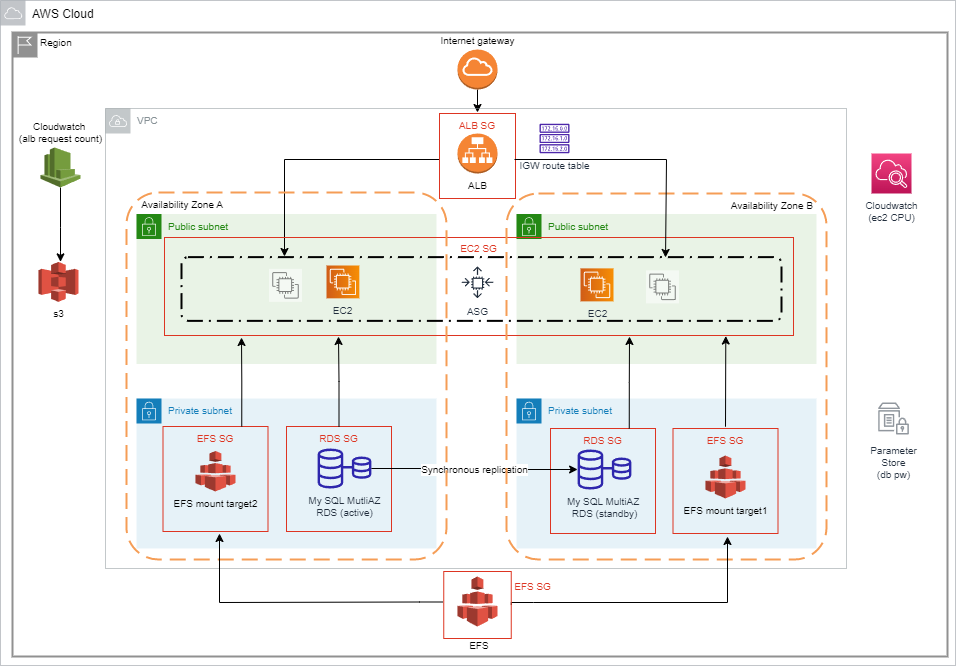

The diagram above was exported from draw.io. Its source (the exported page's mxGraphModel, read from the mxfile embedded in the PNG):
<mxGraphModel dx="1585" dy="635" grid="0" gridSize="10" guides="1" tooltips="1" connect="1" arrows="1" fold="1" page="0" pageScale="1" pageWidth="850" pageHeight="1100" background="#ffffff" math="0" shadow="0">
  <root>
    <mxCell id="0" />
    <mxCell id="1" parent="0" />
    <mxCell id="UJqL4misTLA6MCcpcjaF-16" value="ALB" style="outlineConnect=0;dashed=0;verticalLabelPosition=bottom;verticalAlign=top;align=center;html=1;shape=mxgraph.aws3.application_load_balancer;fillColor=#F58534;gradientColor=none;fontSize=10;" parent="1" vertex="1">
      <mxGeometry x="401" y="205" width="40" height="40" as="geometry" />
    </mxCell>
    <mxCell id="qeLjKSfhj6K_IPL9pVhX-14" value="Private subnet&amp;nbsp;" style="points=[[0,0],[0.25,0],[0.5,0],[0.75,0],[1,0],[1,0.25],[1,0.5],[1,0.75],[1,1],[0.75,1],[0.5,1],[0.25,1],[0,1],[0,0.75],[0,0.5],[0,0.25]];outlineConnect=0;gradientColor=none;html=1;whiteSpace=wrap;fontSize=10;fontStyle=0;container=1;pointerEvents=0;collapsible=0;recursiveResize=0;shape=mxgraph.aws4.group;grIcon=mxgraph.aws4.group_security_group;grStroke=0;strokeColor=#147EBA;fillColor=#E6F2F8;verticalAlign=top;align=left;spacingLeft=30;fontColor=#147EBA;dashed=0;" parent="1" vertex="1">
      <mxGeometry x="80" y="470" width="300" height="150" as="geometry" />
    </mxCell>
    <mxCell id="UJqL4misTLA6MCcpcjaF-26" value="My SQL MutliAZ&lt;br style=&quot;font-size: 10px;&quot;&gt;RDS (active)" style="sketch=0;outlineConnect=0;fontColor=#232F3E;gradientColor=none;fillColor=#2E27AD;strokeColor=none;dashed=0;verticalLabelPosition=bottom;verticalAlign=top;align=center;html=1;fontSize=10;fontStyle=0;aspect=fixed;pointerEvents=1;shape=mxgraph.aws4.rds_multi_az;" parent="qeLjKSfhj6K_IPL9pVhX-14" vertex="1">
      <mxGeometry x="181.1" y="50" width="53.79" height="40" as="geometry" />
    </mxCell>
    <mxCell id="2rBMx8NJpElV8pyC6ny5-1" value="EFS mount target2" style="outlineConnect=0;dashed=0;verticalLabelPosition=bottom;verticalAlign=top;align=center;html=1;shape=mxgraph.aws3.efs;fillColor=#E05243;gradientColor=none;fontSize=10;" parent="qeLjKSfhj6K_IPL9pVhX-14" vertex="1">
      <mxGeometry x="59" y="52.5" width="40" height="40.5" as="geometry" />
    </mxCell>
    <mxCell id="2rBMx8NJpElV8pyC6ny5-12" value="RDS SG" style="fillColor=none;strokeColor=#DD3522;verticalAlign=top;fontStyle=0;fontColor=#DD3522;fontSize=10;" parent="qeLjKSfhj6K_IPL9pVhX-14" vertex="1">
      <mxGeometry x="150" y="28" width="105" height="105" as="geometry" />
    </mxCell>
    <mxCell id="2rBMx8NJpElV8pyC6ny5-16" value="EFS SG" style="fillColor=none;strokeColor=#DD3522;verticalAlign=top;fontStyle=0;fontColor=#DD3522;fontSize=10;" parent="qeLjKSfhj6K_IPL9pVhX-14" vertex="1">
      <mxGeometry x="26.5" y="28" width="105" height="105" as="geometry" />
    </mxCell>
    <mxCell id="qeLjKSfhj6K_IPL9pVhX-15" value="Public subnet" style="points=[[0,0],[0.25,0],[0.5,0],[0.75,0],[1,0],[1,0.25],[1,0.5],[1,0.75],[1,1],[0.75,1],[0.5,1],[0.25,1],[0,1],[0,0.75],[0,0.5],[0,0.25]];outlineConnect=0;gradientColor=none;html=1;whiteSpace=wrap;fontSize=10;fontStyle=0;container=1;pointerEvents=0;collapsible=0;recursiveResize=0;shape=mxgraph.aws4.group;grIcon=mxgraph.aws4.group_security_group;grStroke=0;strokeColor=#248814;fillColor=#E9F3E6;verticalAlign=top;align=left;spacingLeft=30;fontColor=#248814;dashed=0;" parent="1" vertex="1">
      <mxGeometry x="80" y="285.5" width="300" height="150" as="geometry" />
    </mxCell>
    <mxCell id="qeLjKSfhj6K_IPL9pVhX-26" value="Public subnet" style="points=[[0,0],[0.25,0],[0.5,0],[0.75,0],[1,0],[1,0.25],[1,0.5],[1,0.75],[1,1],[0.75,1],[0.5,1],[0.25,1],[0,1],[0,0.75],[0,0.5],[0,0.25]];outlineConnect=0;gradientColor=none;html=1;whiteSpace=wrap;fontSize=10;fontStyle=0;container=1;pointerEvents=0;collapsible=0;recursiveResize=0;shape=mxgraph.aws4.group;grIcon=mxgraph.aws4.group_security_group;grStroke=0;strokeColor=#248814;fillColor=#E9F3E6;verticalAlign=top;align=left;spacingLeft=30;fontColor=#248814;dashed=0;" parent="1" vertex="1">
      <mxGeometry x="460" y="285.5" width="300" height="150" as="geometry" />
    </mxCell>
    <mxCell id="qeLjKSfhj6K_IPL9pVhX-29" value="Private subnet" style="points=[[0,0],[0.25,0],[0.5,0],[0.75,0],[1,0],[1,0.25],[1,0.5],[1,0.75],[1,1],[0.75,1],[0.5,1],[0.25,1],[0,1],[0,0.75],[0,0.5],[0,0.25]];outlineConnect=0;gradientColor=none;html=1;whiteSpace=wrap;fontSize=10;fontStyle=0;container=1;pointerEvents=0;collapsible=0;recursiveResize=0;shape=mxgraph.aws4.group;grIcon=mxgraph.aws4.group_security_group;grStroke=0;strokeColor=#147EBA;fillColor=#E6F2F8;verticalAlign=top;align=left;spacingLeft=30;fontColor=#147EBA;dashed=0;" parent="1" vertex="1">
      <mxGeometry x="460" y="470" width="300" height="150" as="geometry" />
    </mxCell>
    <mxCell id="qeLjKSfhj6K_IPL9pVhX-30" value="My SQL MultiAZ&amp;nbsp;&lt;br style=&quot;font-size: 10px;&quot;&gt;RDS (standby)" style="sketch=0;outlineConnect=0;fontColor=#232F3E;gradientColor=none;fillColor=#2E27AD;strokeColor=none;dashed=0;verticalLabelPosition=bottom;verticalAlign=top;align=center;html=1;fontSize=10;fontStyle=0;aspect=fixed;pointerEvents=1;shape=mxgraph.aws4.rds_multi_az;" parent="qeLjKSfhj6K_IPL9pVhX-29" vertex="1">
      <mxGeometry x="61.099999999999994" y="51" width="53.79" height="40" as="geometry" />
    </mxCell>
    <mxCell id="2rBMx8NJpElV8pyC6ny5-2" value="EFS mount target1" style="outlineConnect=0;dashed=0;verticalLabelPosition=bottom;verticalAlign=top;align=center;html=1;shape=mxgraph.aws3.efs;fillColor=#E05243;gradientColor=none;fontSize=10;" parent="qeLjKSfhj6K_IPL9pVhX-29" vertex="1">
      <mxGeometry x="189" y="57" width="40" height="43" as="geometry" />
    </mxCell>
    <mxCell id="2rBMx8NJpElV8pyC6ny5-13" value="RDS SG" style="fillColor=none;strokeColor=#DD3522;verticalAlign=top;fontStyle=0;fontColor=#DD3522;fontSize=10;" parent="qeLjKSfhj6K_IPL9pVhX-29" vertex="1">
      <mxGeometry x="34" y="30" width="105" height="105" as="geometry" />
    </mxCell>
    <mxCell id="2rBMx8NJpElV8pyC6ny5-35" value="EFS SG" style="fillColor=none;strokeColor=#DD3522;verticalAlign=top;fontStyle=0;fontColor=#DD3522;fontSize=10;" parent="qeLjKSfhj6K_IPL9pVhX-29" vertex="1">
      <mxGeometry x="156.5" y="30" width="105" height="105" as="geometry" />
    </mxCell>
    <mxCell id="2rBMx8NJpElV8pyC6ny5-6" value="Synchronous&amp;nbsp;replication" style="edgeStyle=orthogonalEdgeStyle;rounded=0;orthogonalLoop=1;jettySize=auto;html=1;fontSize=10;" parent="1" source="UJqL4misTLA6MCcpcjaF-26" target="qeLjKSfhj6K_IPL9pVhX-30" edge="1">
      <mxGeometry relative="1" as="geometry">
        <mxPoint x="780" y="555" as="targetPoint" />
      </mxGeometry>
    </mxCell>
    <mxCell id="2rBMx8NJpElV8pyC6ny5-52" style="edgeStyle=orthogonalEdgeStyle;rounded=0;orthogonalLoop=1;jettySize=auto;html=1;fontSize=10;exitX=0.5;exitY=1;exitDx=0;exitDy=0;exitPerimeter=0;" parent="1" source="2rBMx8NJpElV8pyC6ny5-10" edge="1">
      <mxGeometry relative="1" as="geometry">
        <mxPoint x="440" y="143" as="sourcePoint" />
        <mxPoint x="421" y="184" as="targetPoint" />
        <Array as="points">
          <mxPoint x="421" y="184" />
        </Array>
      </mxGeometry>
    </mxCell>
    <mxCell id="2rBMx8NJpElV8pyC6ny5-10" value="Internet gateway" style="outlineConnect=0;dashed=0;verticalLabelPosition=top;verticalAlign=bottom;align=center;html=1;shape=mxgraph.aws3.internet_gateway;fillColor=#F58534;gradientColor=none;fontSize=10;labelPosition=center;" parent="1" vertex="1">
      <mxGeometry x="401" y="121" width="40" height="40" as="geometry" />
    </mxCell>
    <mxCell id="2rBMx8NJpElV8pyC6ny5-29" style="edgeStyle=orthogonalEdgeStyle;rounded=0;orthogonalLoop=1;jettySize=auto;html=1;entryX=0.883;entryY=0.995;entryDx=0;entryDy=0;entryPerimeter=0;fontSize=10;" parent="1" edge="1">
      <mxGeometry relative="1" as="geometry">
        <mxPoint x="669" y="490" as="sourcePoint" />
        <mxPoint x="669.29" y="407.5250000000001" as="targetPoint" />
        <Array as="points">
          <mxPoint x="669" y="498" />
        </Array>
      </mxGeometry>
    </mxCell>
    <mxCell id="2rBMx8NJpElV8pyC6ny5-19" value="s3" style="outlineConnect=0;dashed=0;verticalLabelPosition=bottom;verticalAlign=top;align=center;html=1;shape=mxgraph.aws3.s3;fillColor=#E05243;gradientColor=none;fontSize=10;" parent="1" vertex="1">
      <mxGeometry x="-18.000000000000004" y="333.37" width="40" height="40" as="geometry" />
    </mxCell>
    <mxCell id="2rBMx8NJpElV8pyC6ny5-40" style="edgeStyle=orthogonalEdgeStyle;rounded=0;orthogonalLoop=1;jettySize=auto;html=1;fontSize=10;" parent="1" edge="1">
      <mxGeometry relative="1" as="geometry">
        <mxPoint x="383" y="231" as="sourcePoint" />
        <mxPoint x="228.00000000000023" y="328" as="targetPoint" />
        <Array as="points">
          <mxPoint x="383" y="231" />
          <mxPoint x="228" y="231" />
        </Array>
      </mxGeometry>
    </mxCell>
    <mxCell id="2rBMx8NJpElV8pyC6ny5-23" value="ALB SG" style="fillColor=none;strokeColor=#DD3522;verticalAlign=top;fontStyle=0;fontColor=#DD3522;fontSize=10;" parent="1" vertex="1">
      <mxGeometry x="383" y="185" width="76" height="85" as="geometry" />
    </mxCell>
    <mxCell id="2rBMx8NJpElV8pyC6ny5-24" value="EC2 SG" style="fillColor=none;strokeColor=#DD3522;verticalAlign=top;fontStyle=0;fontColor=#DD3522;fontSize=10;align=center;horizontal=1;spacingTop=-1;" parent="1" vertex="1">
      <mxGeometry x="108" y="309" width="629" height="98" as="geometry" />
    </mxCell>
    <mxCell id="2rBMx8NJpElV8pyC6ny5-27" style="edgeStyle=orthogonalEdgeStyle;rounded=0;orthogonalLoop=1;jettySize=auto;html=1;fontSize=10;" parent="1" source="2rBMx8NJpElV8pyC6ny5-12" edge="1">
      <mxGeometry relative="1" as="geometry">
        <mxPoint x="282" y="408" as="targetPoint" />
      </mxGeometry>
    </mxCell>
    <mxCell id="2rBMx8NJpElV8pyC6ny5-30" value="" style="edgeStyle=orthogonalEdgeStyle;rounded=0;orthogonalLoop=1;jettySize=auto;html=1;fontSize=10;exitX=0.75;exitY=0;exitDx=0;exitDy=0;" parent="1" source="2rBMx8NJpElV8pyC6ny5-13" edge="1">
      <mxGeometry relative="1" as="geometry">
        <mxPoint x="573" y="408" as="targetPoint" />
        <Array as="points" />
      </mxGeometry>
    </mxCell>
    <mxCell id="2rBMx8NJpElV8pyC6ny5-45" style="edgeStyle=orthogonalEdgeStyle;rounded=0;orthogonalLoop=1;jettySize=auto;html=1;fontSize=10;verticalAlign=bottom;horizontal=1;labelPosition=center;verticalLabelPosition=top;align=center;" parent="1" source="2rBMx8NJpElV8pyC6ny5-32" target="2rBMx8NJpElV8pyC6ny5-19" edge="1">
      <mxGeometry relative="1" as="geometry">
        <mxPoint x="-40" y="350" as="targetPoint" />
        <Array as="points">
          <mxPoint x="4" y="299" />
          <mxPoint x="4" y="299" />
        </Array>
      </mxGeometry>
    </mxCell>
    <mxCell id="2rBMx8NJpElV8pyC6ny5-32" value="Cloudwatch&amp;nbsp;&lt;br style=&quot;font-size: 10px;&quot;&gt;(alb request count)" style="outlineConnect=0;dashed=0;verticalLabelPosition=top;verticalAlign=bottom;align=center;html=1;shape=mxgraph.aws3.cloudwatch;fillColor=#759C3E;gradientColor=none;fontSize=10;horizontal=1;labelPosition=center;" parent="1" vertex="1">
      <mxGeometry x="-16" y="219" width="40" height="40" as="geometry" />
    </mxCell>
    <mxCell id="2rBMx8NJpElV8pyC6ny5-34" value="Cloudwatch&lt;br style=&quot;font-size: 10px;&quot;&gt;(ec2 CPU)" style="sketch=0;points=[[0,0,0],[0.25,0,0],[0.5,0,0],[0.75,0,0],[1,0,0],[0,1,0],[0.25,1,0],[0.5,1,0],[0.75,1,0],[1,1,0],[0,0.25,0],[0,0.5,0],[0,0.75,0],[1,0.25,0],[1,0.5,0],[1,0.75,0]];points=[[0,0,0],[0.25,0,0],[0.5,0,0],[0.75,0,0],[1,0,0],[0,1,0],[0.25,1,0],[0.5,1,0],[0.75,1,0],[1,1,0],[0,0.25,0],[0,0.5,0],[0,0.75,0],[1,0.25,0],[1,0.5,0],[1,0.75,0]];outlineConnect=0;fontColor=#232F3E;gradientColor=#F34482;gradientDirection=north;fillColor=#BC1356;strokeColor=#ffffff;dashed=0;verticalLabelPosition=bottom;verticalAlign=top;align=center;html=1;fontSize=10;fontStyle=0;aspect=fixed;shape=mxgraph.aws4.resourceIcon;resIcon=mxgraph.aws4.cloudwatch_2;" parent="1" vertex="1">
      <mxGeometry x="815" y="225" width="40" height="40" as="geometry" />
    </mxCell>
    <mxCell id="2rBMx8NJpElV8pyC6ny5-36" value="" style="rounded=1;arcSize=10;dashed=1;fillColor=none;gradientColor=none;dashPattern=8 3 1 3;strokeWidth=2;fontSize=10;verticalAlign=bottom;labelPosition=center;verticalLabelPosition=top;align=center;" parent="1" vertex="1">
      <mxGeometry x="125" y="328.66" width="600" height="63.68" as="geometry" />
    </mxCell>
    <mxCell id="UJqL4misTLA6MCcpcjaF-13" value="EC2" style="sketch=0;points=[[0,0,0],[0.25,0,0],[0.5,0,0],[0.75,0,0],[1,0,0],[0,1,0],[0.25,1,0],[0.5,1,0],[0.75,1,0],[1,1,0],[0,0.25,0],[0,0.5,0],[0,0.75,0],[1,0.25,0],[1,0.5,0],[1,0.75,0]];outlineConnect=0;fontColor=#232F3E;gradientColor=#F78E04;gradientDirection=north;fillColor=#D05C17;strokeColor=#ffffff;dashed=0;verticalLabelPosition=bottom;verticalAlign=top;align=center;html=1;fontSize=10;fontStyle=0;aspect=fixed;shape=mxgraph.aws4.resourceIcon;resIcon=mxgraph.aws4.ec2;direction=south;" parent="1" vertex="1">
      <mxGeometry x="270" y="337" width="32.84" height="32.84" as="geometry" />
    </mxCell>
    <mxCell id="2rBMx8NJpElV8pyC6ny5-39" value="" style="edgeStyle=orthogonalEdgeStyle;rounded=0;orthogonalLoop=1;jettySize=auto;html=1;fontSize=10;exitX=0.75;exitY=0;exitDx=0;exitDy=0;" parent="1" source="2rBMx8NJpElV8pyC6ny5-16" edge="1">
      <mxGeometry relative="1" as="geometry">
        <mxPoint x="185" y="409" as="targetPoint" />
      </mxGeometry>
    </mxCell>
    <mxCell id="2rBMx8NJpElV8pyC6ny5-47" value="" style="sketch=0;points=[[0,0,0],[0.25,0,0],[0.5,0,0],[0.75,0,0],[1,0,0],[0,1,0],[0.25,1,0],[0.5,1,0],[0.75,1,0],[1,1,0],[0,0.25,0],[0,0.5,0],[0,0.75,0],[1,0.25,0],[1,0.5,0],[1,0.75,0]];outlineConnect=0;gradientDirection=north;dashed=0;verticalLabelPosition=bottom;verticalAlign=top;align=center;html=1;fontSize=10;fontStyle=0;aspect=fixed;shape=mxgraph.aws4.resourceIcon;resIcon=mxgraph.aws4.ec2;opacity=50;shadow=0;direction=south;" parent="1" vertex="1">
      <mxGeometry x="212.5" y="340.37" width="33" height="33" as="geometry" />
    </mxCell>
    <mxCell id="2rBMx8NJpElV8pyC6ny5-53" value="Parameter&lt;br style=&quot;font-size: 10px;&quot;&gt;Store&lt;br style=&quot;font-size: 10px;&quot;&gt;(db pw)" style="sketch=0;outlineConnect=0;fontColor=#232F3E;gradientColor=none;strokeColor=#232F3E;fillColor=#ffffff;dashed=0;verticalLabelPosition=bottom;verticalAlign=top;align=center;html=1;fontSize=10;fontStyle=0;aspect=fixed;shape=mxgraph.aws4.resourceIcon;resIcon=mxgraph.aws4.parameter_store;shadow=0;opacity=50;" parent="1" vertex="1">
      <mxGeometry x="817" y="470" width="40" height="40" as="geometry" />
    </mxCell>
    <mxCell id="2rBMx8NJpElV8pyC6ny5-56" value="VPC" style="sketch=0;outlineConnect=0;gradientColor=none;html=1;whiteSpace=wrap;fontSize=10;fontStyle=0;shape=mxgraph.aws4.group;grIcon=mxgraph.aws4.group_vpc;strokeColor=#879196;fillColor=none;verticalAlign=top;align=left;spacingLeft=30;fontColor=#879196;dashed=0;shadow=0;opacity=50;" parent="1" vertex="1">
      <mxGeometry x="49" y="180" width="741" height="460" as="geometry" />
    </mxCell>
    <mxCell id="2rBMx8NJpElV8pyC6ny5-57" value="&lt;font color=&quot;#000000&quot; style=&quot;font-size: 12px;&quot;&gt;AWS Cloud&lt;/font&gt;" style="sketch=0;outlineConnect=0;gradientColor=none;html=1;whiteSpace=wrap;fontSize=10;fontStyle=0;shape=mxgraph.aws4.group;grIcon=mxgraph.aws4.group_aws_cloud;strokeColor=#858B94;fillColor=none;verticalAlign=top;align=left;spacingLeft=30;fontColor=#858B94;dashed=0;shadow=0;opacity=50;" parent="1" vertex="1">
      <mxGeometry x="-56" y="72" width="955" height="665" as="geometry" />
    </mxCell>
    <mxCell id="-BMMNP-tKVFyhcWl87fm-1" value="     Availability Zone A" style="rounded=1;arcSize=10;dashed=1;strokeColor=#F59D56;fillColor=none;gradientColor=none;dashPattern=8 4;strokeWidth=2;verticalAlign=top;align=left;fontSize=10;" vertex="1" parent="1">
      <mxGeometry x="70" y="264" width="320" height="367" as="geometry" />
    </mxCell>
    <mxCell id="-BMMNP-tKVFyhcWl87fm-2" value=" Availability Zone B    " style="rounded=1;arcSize=10;dashed=1;strokeColor=#F59D56;fillColor=none;gradientColor=none;dashPattern=8 4;strokeWidth=2;verticalAlign=top;align=right;fontSize=10;" vertex="1" parent="1">
      <mxGeometry x="450" y="265" width="320" height="366" as="geometry" />
    </mxCell>
    <mxCell id="-BMMNP-tKVFyhcWl87fm-3" value="&lt;p style=&quot;line-height: 0; font-size: 10px;&quot;&gt;&amp;nbsp;EFS&lt;/p&gt;" style="outlineConnect=0;dashed=0;verticalLabelPosition=bottom;verticalAlign=top;align=center;html=1;shape=mxgraph.aws3.efs;fillColor=#E05243;gradientColor=none;fontSize=10;spacingTop=3;" vertex="1" parent="1">
      <mxGeometry x="401" y="648" width="40" height="50" as="geometry" />
    </mxCell>
    <mxCell id="-BMMNP-tKVFyhcWl87fm-10" style="edgeStyle=orthogonalEdgeStyle;rounded=0;orthogonalLoop=1;jettySize=auto;html=1;fontSize=10;exitX=1;exitY=0.5;exitDx=0;exitDy=0;" edge="1" parent="1" source="-BMMNP-tKVFyhcWl87fm-5">
      <mxGeometry relative="1" as="geometry">
        <mxPoint x="477" y="678" as="sourcePoint" />
        <mxPoint x="671" y="608" as="targetPoint" />
        <Array as="points">
          <mxPoint x="477" y="674" />
          <mxPoint x="667" y="674" />
        </Array>
      </mxGeometry>
    </mxCell>
    <mxCell id="-BMMNP-tKVFyhcWl87fm-5" value="                                        EFS SG" style="fillColor=none;strokeColor=#DD3522;verticalAlign=top;fontStyle=0;fontColor=#DD3522;fontSize=10;spacingTop=3;" vertex="1" parent="1">
      <mxGeometry x="387.25" y="643" width="67.5" height="67" as="geometry" />
    </mxCell>
    <mxCell id="UJqL4misTLA6MCcpcjaF-38" value="IGW route table" style="sketch=0;outlineConnect=0;fontColor=#232F3E;gradientColor=none;fillColor=#4D27AA;strokeColor=none;dashed=0;verticalLabelPosition=bottom;verticalAlign=top;align=center;html=1;fontSize=10;fontStyle=0;aspect=fixed;pointerEvents=1;shape=mxgraph.aws4.route_table;" parent="1" vertex="1">
      <mxGeometry x="483" y="195" width="30" height="30" as="geometry" />
    </mxCell>
    <mxCell id="2rBMx8NJpElV8pyC6ny5-44" style="edgeStyle=orthogonalEdgeStyle;rounded=0;orthogonalLoop=1;jettySize=auto;html=1;fontSize=10;entryX=0.497;entryY=0.183;entryDx=0;entryDy=0;entryPerimeter=0;" parent="1" edge="1">
      <mxGeometry relative="1" as="geometry">
        <mxPoint x="609.04" y="328.97799999999995" as="targetPoint" />
        <mxPoint x="458" y="231" as="sourcePoint" />
        <Array as="points">
          <mxPoint x="610" y="231" />
          <mxPoint x="610" y="329" />
        </Array>
      </mxGeometry>
    </mxCell>
    <mxCell id="-BMMNP-tKVFyhcWl87fm-11" style="edgeStyle=orthogonalEdgeStyle;rounded=0;orthogonalLoop=1;jettySize=auto;html=1;fontSize=10;exitX=1;exitY=0.5;exitDx=0;exitDy=0;" edge="1" parent="1">
      <mxGeometry relative="1" as="geometry">
        <mxPoint x="386.0000000000002" y="673.5" as="sourcePoint" />
        <mxPoint x="163" y="605" as="targetPoint" />
        <Array as="points">
          <mxPoint x="363" y="674" />
          <mxPoint x="173" y="674" />
        </Array>
      </mxGeometry>
    </mxCell>
    <mxCell id="2rBMx8NJpElV8pyC6ny5-37" value="&lt;font style=&quot;font-size: 10px;&quot;&gt;ASG&lt;br&gt;&lt;br style=&quot;font-size: 10px;&quot;&gt;&lt;/font&gt;" style="sketch=0;outlineConnect=0;fontColor=#232F3E;gradientColor=none;strokeColor=#232F3E;fillColor=#ffffff;dashed=0;verticalLabelPosition=bottom;verticalAlign=top;align=center;html=1;fontSize=10;fontStyle=0;aspect=fixed;shape=mxgraph.aws4.resourceIcon;resIcon=mxgraph.aws4.auto_scaling;spacingTop=-3;" parent="1" vertex="1">
      <mxGeometry x="401" y="333.84" width="40" height="40" as="geometry" />
    </mxCell>
    <mxCell id="qeLjKSfhj6K_IPL9pVhX-27" value="EC2" style="sketch=0;points=[[0,0,0],[0.25,0,0],[0.5,0,0],[0.75,0,0],[1,0,0],[0,1,0],[0.25,1,0],[0.5,1,0],[0.75,1,0],[1,1,0],[0,0.25,0],[0,0.5,0],[0,0.75,0],[1,0.25,0],[1,0.5,0],[1,0.75,0]];outlineConnect=0;fontColor=#232F3E;gradientColor=#F78E04;gradientDirection=north;fillColor=#D05C17;strokeColor=#ffffff;dashed=0;verticalLabelPosition=bottom;verticalAlign=top;align=center;html=1;fontSize=10;fontStyle=0;aspect=fixed;shape=mxgraph.aws4.resourceIcon;resIcon=mxgraph.aws4.ec2;direction=south;" parent="1" vertex="1">
      <mxGeometry x="524" y="339.87" width="33" height="33" as="geometry" />
    </mxCell>
    <mxCell id="2rBMx8NJpElV8pyC6ny5-48" value="" style="sketch=0;points=[[0,0,0],[0.25,0,0],[0.5,0,0],[0.75,0,0],[1,0,0],[0,1,0],[0.25,1,0],[0.5,1,0],[0.75,1,0],[1,1,0],[0,0.25,0],[0,0.5,0],[0,0.75,0],[1,0.25,0],[1,0.5,0],[1,0.75,0]];outlineConnect=0;gradientDirection=north;dashed=0;verticalLabelPosition=bottom;verticalAlign=top;align=center;html=1;fontSize=10;fontStyle=0;aspect=fixed;shape=mxgraph.aws4.resourceIcon;resIcon=mxgraph.aws4.ec2;opacity=50;shadow=0;direction=south;" parent="1" vertex="1">
      <mxGeometry x="589.5" y="341.87" width="33" height="33" as="geometry" />
    </mxCell>
    <mxCell id="-BMMNP-tKVFyhcWl87fm-13" value="Region" style="shape=mxgraph.ibm.box;prType=region;fontStyle=0;verticalAlign=top;align=left;spacingLeft=32;spacingTop=4;fillColor=none;rounded=0;whiteSpace=wrap;html=1;strokeColor=#919191;strokeWidth=2;dashed=0;container=1;spacing=-4;collapsible=0;expand=0;recursiveResize=0;fontSize=10;" vertex="1" parent="1">
      <mxGeometry x="-44" y="104" width="935" height="624" as="geometry" />
    </mxCell>
  </root>
</mxGraphModel>